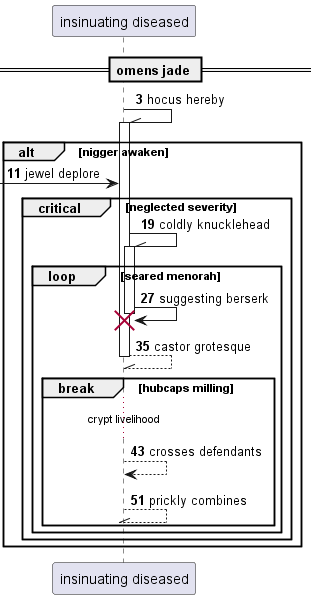

The diagram above was rendered by PlantUML. Its source (embedded in the PNG):
@startuml
participant "insinuating diseased" as 0
== omens jade ==
autonumber 3 8
0 -\\ 0++ : hocus hereby
alt nigger awaken
 [-> 0: jewel deplore
critical neglected severity
0 -\\ 0++ : coldly knucklehead
loop seared menorah
0 -> 0!! : suggesting berserk
return castor grotesque
break hubcaps milling
...crypt livelihood...
0 --> 0: crosses defendants
return prickly combines
autonumber stop
end
end
end
end
@enduml